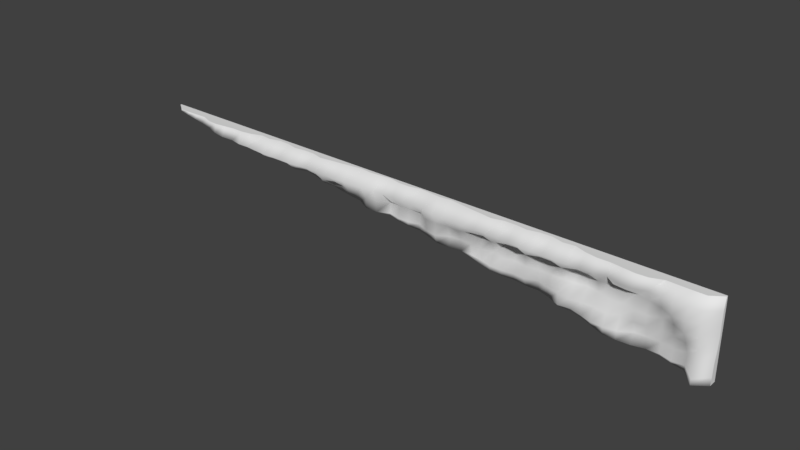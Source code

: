 # Source: bridg1_4_slice32.blend  (saved by Blender 2.78.0; exported with 4.5.12 LTS)
import bpy
from mathutils import Matrix  # noqa: F401  (used for matrix-valued properties, if any)

bpy.ops.wm.read_factory_settings(use_empty=True)
scene = bpy.context.scene
scene.name = 'Scene'

# ---- collections
col_collection_1 = bpy.data.collections.new('Collection 1'); scene.collection.children.link(col_collection_1)

# ---- materials (node trees are filled in below, after node groups)
mat_bridg1_4 = bpy.data.materials.new('bridg1_4')
mat_bridg1_4.alpha_threshold = 0.0
mat_bridg1_4.use_transparent_shadow = False
mat_bridg1_4.roughness = 0.5

# ---- material node trees

# ---- world
world_world = bpy.data.worlds.new('World'); scene.world = world_world
world_world.color = (0.05088, 0.05088, 0.05088)
world_world.use_sun_shadow = False
world_world.sun_shadow_jitter_overblur = 0.0
world_world.cycles.sampling_method = 'MANUAL'

# ---- meshes
me_bridg1_4 = bpy.data.meshes.new('bridg1_4')
me_bridg1_4.from_pydata([(-1.28, 1.28, 1.28), (1.28, 1.28, 1.28), (1.232, 1.28, 1.28), (1.183, 1.28, 1.28), (1.135, 1.28, 1.28), (1.087, 1.28, 1.28), (1.038, 1.28, 1.28), (0.9902, 1.28, 1.28), (0.9419, 1.28, 1.28), (0.8936, 1.28, 1.28), (0.8453, 1.28, 1.28), (0.797, 1.28, 1.28), (0.7487, 1.28, 1.28), (0.7004, 1.28, 1.28), (0.6521, 1.28, 1.28), (0.6038, 1.28, 1.28), (0.5555, 1.28, 1.28), (0.5072, 1.28, 1.28), (0.4589, 1.28, 1.28), (0.4106, 1.28, 1.28), (0.3623, 1.28, 1.28), (0.314, 1.28, 1.28), (0.2657, 1.28, 1.28), (0.2174, 1.28, 1.28), (0.1691, 1.28, 1.28), (0.1208, 1.28, 1.28), (0.07245, 1.28, 1.28), (0.02415, 1.28, 1.28), (-0.02415, 1.28, 1.28), (-0.07245, 1.28, 1.28), (-0.1208, 1.28, 1.28), (-0.1691, 1.28, 1.28), (-0.2174, 1.28, 1.28), (-0.2657, 1.28, 1.28), (-0.314, 1.28, 1.28), (-0.3623, 1.28, 1.28), (-0.4106, 1.28, 1.28), (-0.4589, 1.28, 1.28), (-0.5072, 1.28, 1.28), (-0.5555, 1.28, 1.28), (-0.6038, 1.28, 1.28), (-0.6521, 1.28, 1.28), (-0.7004, 1.28, 1.28), (-0.7487, 1.28, 1.28), (-0.797, 1.28, 1.28), (-0.8453, 1.28, 1.28), (-0.8936, 1.28, 1.28), (-0.9419, 1.28, 1.28), (-0.9902, 1.28, 1.28), (-1.038, 1.28, 1.28), (-1.087, 1.28, 1.28), (-1.135, 1.28, 1.28), (-1.183, 1.28, 1.28), (-1.232, 1.28, 1.28), (1.28, 1.28, 0.9902), (1.28, 1.28, 1.038), (1.28, 1.28, 1.087), (1.28, 1.28, 1.135), (1.28, 1.28, 1.183), (1.28, 1.28, 1.232), (-1.28, 1.274, 1.28), (1.28, 1.274, 1.28), (1.232, 1.241, 1.28), (1.183, 1.241, 1.28), (1.135, 1.242, 1.28), (1.087, 1.244, 1.28), (1.038, 1.225, 1.28), (0.9902, 1.222, 1.28), (0.9419, 1.228, 1.28), (0.8936, 1.234, 1.28), (0.8453, 1.233, 1.28), (0.797, 1.241, 1.28), (0.7487, 1.258, 1.28), (0.7004, 1.252, 1.28), (0.6521, 1.265, 1.28), (0.6038, 1.263, 1.28), (0.5555, 1.252, 1.28), (0.5072, 1.258, 1.28), (0.4589, 1.258, 1.28), (0.4106, 1.245, 1.28), (0.3623, 1.252, 1.28), (0.314, 1.257, 1.28), (0.2657, 1.264, 1.28), (0.2174, 1.271, 1.28), (0.1691, 1.265, 1.28), (0.1208, 1.269, 1.28), (0.07245, 1.274, 1.28), (0.02415, 1.263, 1.28), (-0.02415, 1.263, 1.28), (-0.07245, 1.274, 1.28), (-0.1208, 1.269, 1.28), (-0.1691, 1.265, 1.28), (-0.2174, 1.271, 1.28), (-0.2657, 1.264, 1.28), (-0.314, 1.257, 1.28), (-0.3623, 1.252, 1.28), (-0.4106, 1.245, 1.28), (-0.4589, 1.258, 1.28), (-0.5072, 1.258, 1.28), (-0.5555, 1.252, 1.28), (-0.6038, 1.263, 1.28), (-0.6521, 1.265, 1.28), (-0.7004, 1.252, 1.28), (-0.7487, 1.258, 1.28), (-0.797, 1.241, 1.28), (-0.8453, 1.233, 1.28), (-0.8936, 1.234, 1.28), (-0.9419, 1.228, 1.28), (-0.9902, 1.222, 1.28), (-1.038, 1.225, 1.28), (-1.087, 1.244, 1.28), (-1.135, 1.242, 1.28), (-1.183, 1.241, 1.28), (-1.232, 1.241, 1.28), (1.28, 1.252, 0.9902), (1.28, 1.254, 1.038), (1.28, 1.263, 1.087), (1.28, 1.268, 1.135), (1.28, 1.265, 1.183), (1.28, 1.266, 1.232), (-0.8936, 1.221, 1.232), (-0.8453, 1.211, 1.232), (-0.797, 1.212, 1.232), (-0.7487, 1.206, 1.232), (-0.7004, 1.202, 1.232), (-0.6521, 1.203, 1.232), (-0.6038, 1.203, 1.232), (-0.5555, 1.202, 1.232), (-0.5072, 1.274, 1.183), (-0.5072, 1.207, 1.232), (-0.4589, 1.271, 1.183), (-0.4589, 1.212, 1.232), (-0.4106, 1.252, 1.183), (-0.4106, 1.212, 1.232), (-0.3623, 1.27, 1.183), (-0.3623, 1.21, 1.232), (-0.314, 1.262, 1.183), (-0.314, 1.207, 1.232), (-0.2657, 1.244, 1.183), (-0.2657, 1.212, 1.232), (-0.2174, 1.25, 1.183), (-0.2174, 1.212, 1.232), (-0.1691, 1.24, 1.183), (-0.1691, 1.214, 1.232), (-0.1208, 1.246, 1.135), (-0.1208, 1.242, 1.183), (-0.1208, 1.224, 1.232), (-0.07245, 1.269, 1.135), (-0.07245, 1.274, 1.183), (-0.07245, 1.224, 1.232), (-0.02415, 1.257, 1.135), (-0.02415, 1.27, 1.183), (-0.02415, 1.224, 1.232), (0.02415, 1.257, 1.135), (0.02415, 1.27, 1.183), (0.02415, 1.224, 1.232), (0.07245, 1.269, 1.135), (0.07245, 1.274, 1.183), (0.07245, 1.224, 1.232), (0.1208, 1.246, 1.135), (0.1208, 1.242, 1.183), (0.1208, 1.224, 1.232), (0.1691, 1.237, 1.135), (0.1691, 1.24, 1.183), (0.1691, 1.214, 1.232), (0.2174, 1.264, 1.135), (0.2174, 1.25, 1.183), (0.2174, 1.212, 1.232), (0.2657, 1.274, 1.087), (0.2657, 1.269, 1.135), (0.2657, 1.244, 1.183), (0.2657, 1.212, 1.232), (0.314, 1.273, 1.087), (0.314, 1.264, 1.135), (0.314, 1.262, 1.183), (0.314, 1.207, 1.232), (0.3623, 1.264, 1.087), (0.3623, 1.261, 1.135), (0.3623, 1.27, 1.183), (0.3623, 1.21, 1.232), (0.4106, 1.25, 1.087), (0.4106, 1.275, 1.135), (0.4106, 1.252, 1.183), (0.4106, 1.212, 1.232), (0.4589, 1.249, 1.087), (0.4589, 1.25, 1.135), (0.4589, 1.271, 1.183), (0.4589, 1.212, 1.232), (0.5072, 1.256, 1.087), (0.5072, 1.267, 1.135), (0.5072, 1.274, 1.183), (0.5072, 1.207, 1.232), (0.5555, 1.252, 1.087), (0.5555, 1.255, 1.135), (0.5555, 1.251, 1.183), (0.5555, 1.202, 1.232), (0.6038, 1.271, 1.087), (0.6038, 1.266, 1.135), (0.6038, 1.27, 1.183), (0.6038, 1.203, 1.232), (0.6521, 1.27, 1.038), (0.6521, 1.252, 1.087), (0.6521, 1.263, 1.135), (0.6521, 1.269, 1.183), (0.6521, 1.203, 1.232), (0.7004, 1.247, 1.038), (0.7004, 1.242, 1.087), (0.7004, 1.267, 1.135), (0.7004, 1.253, 1.183), (0.7004, 1.202, 1.232), (0.7487, 1.255, 1.038), (0.7487, 1.231, 1.087), (0.7487, 1.268, 1.135), (0.7487, 1.275, 1.183), (0.7487, 1.206, 1.232), (0.797, 1.24, 1.038), (0.797, 1.238, 1.087), (0.797, 1.275, 1.135), (0.797, 1.272, 1.183), (0.797, 1.212, 1.232), (0.8453, 1.223, 1.038), (0.8453, 1.24, 1.087), (0.8453, 1.265, 1.135), (0.8453, 1.254, 1.183), (0.8453, 1.211, 1.232), (0.8936, 1.222, 1.038), (0.8936, 1.237, 1.087), (0.8936, 1.249, 1.135), (0.8936, 1.268, 1.183), (0.8936, 1.221, 1.232), (0.9419, 1.231, 1.038), (0.9419, 1.25, 1.087), (0.9419, 1.25, 1.135), (0.9419, 1.262, 1.183), (0.9419, 1.206, 1.232), (0.9902, 1.262, 1.038), (0.9902, 1.244, 1.087), (0.9902, 1.241, 1.135), (0.9902, 1.263, 1.183), (0.9902, 1.206, 1.232), (1.038, 1.265, 0.9902), (1.038, 1.264, 1.038), (1.038, 1.248, 1.087), (1.038, 1.237, 1.135), (1.038, 1.254, 1.183), (1.038, 1.22, 1.232), (1.087, 1.267, 0.9902), (1.087, 1.264, 1.038), (1.087, 1.262, 1.087), (1.087, 1.255, 1.135), (1.087, 1.236, 1.183), (1.087, 1.216, 1.232), (1.135, 1.253, 0.9902), (1.135, 1.257, 1.038), (1.135, 1.252, 1.087), (1.135, 1.241, 1.135), (1.135, 1.21, 1.183), (1.135, 1.216, 1.232), (1.183, 1.258, 0.9902), (1.183, 1.264, 1.038), (1.183, 1.238, 1.087), (1.183, 1.214, 1.135), (1.183, 1.212, 1.183), (1.183, 1.219, 1.232), (1.232, 1.201, 0.9902), (1.232, 1.208, 1.038), (1.232, 1.22, 1.087), (1.232, 1.224, 1.135), (1.232, 1.224, 1.183), (1.232, 1.224, 1.232), (0.9902, 1.244, 0.9963), (0.314, 1.268, 1.081), (0.5072, 1.266, 1.057), (-0.314, 1.263, 1.159), (0.02415, 1.261, 1.117), (-0.797, 1.227, 1.22), (-1.135, 1.232, 1.262), (0.2174, 1.259, 1.093), (-0.6038, 1.253, 1.196), (1.232, 1.202, 0.966), (0.7487, 1.26, 1.026), (0.9419, 1.232, 1.002), (1.28, 1.28, 0.96), (0.4589, 1.254, 1.063), (-0.3623, 1.267, 1.165), (-1.038, 1.222, 1.25), (-0.02415, 1.26, 1.123), (-0.8453, 1.216, 1.226), (0.1691, 1.249, 1.099), (-0.6521, 1.244, 1.202), (1.183, 1.257, 0.9721), (0.7004, 1.25, 1.033), (0.8936, 1.225, 1.008), (1.28, 1.248, 0.96), (-1.183, 1.235, 1.268), (0.4106, 1.249, 1.069), (-0.4106, 1.258, 1.171), (0.6038, 1.277, 1.045), (-0.2174, 1.261, 1.147), (-0.9419, 1.209, 1.238), (-0.07245, 1.269, 1.129), (0.1208, 1.259, 1.105), (-0.7004, 1.227, 1.208), (1.135, 1.258, 0.9781), (-0.1691, 1.238, 1.141), (0.8453, 1.238, 1.014), (-1.087, 1.23, 1.256), (0.3623, 1.257, 1.075), (-0.4589, 1.269, 1.178), (0.5555, 1.267, 1.051), (-0.2657, 1.26, 1.153), (0.07245, 1.268, 1.111), (-0.7487, 1.232, 1.214), (-0.5555, 1.245, 1.19), (-1.232, 1.239, 1.274), (1.087, 1.267, 0.9842), (-0.9902, 1.21, 1.244), (0.797, 1.253, 1.02)], [], [(269, 119, 61, 62), (120, 121, 105, 106), (121, 122, 104, 105), (122, 123, 103, 104), (123, 124, 102, 103), (124, 125, 101, 102), (125, 126, 100, 101), (126, 127, 99, 100), (127, 129, 98, 99), (129, 131, 97, 98), (131, 133, 96, 97), (133, 135, 95, 96), (135, 137, 94, 95), (137, 139, 93, 94), (139, 141, 92, 93), (141, 143, 91, 92), (143, 146, 90, 91), (146, 149, 89, 90), (149, 152, 88, 89), (152, 155, 87, 88), (155, 158, 86, 87), (158, 161, 85, 86), (161, 164, 84, 85), (164, 167, 83, 84), (167, 171, 82, 83), (171, 175, 81, 82), (175, 179, 80, 81), (179, 183, 79, 80), (183, 187, 78, 79), (187, 191, 77, 78), (191, 195, 76, 77), (195, 199, 75, 76), (199, 204, 74, 75), (204, 209, 73, 74), (209, 214, 72, 73), (214, 219, 71, 72), (219, 224, 70, 71), (224, 229, 69, 70), (229, 234, 68, 69), (234, 239, 67, 68), (239, 245, 66, 67), (245, 251, 65, 66), (251, 257, 64, 65), (257, 263, 63, 64), (263, 269, 62, 63), (258, 264, 265, 259), (259, 265, 266, 260), (260, 266, 267, 261), (261, 267, 268, 262), (262, 268, 269, 263), (252, 258, 259, 253), (253, 259, 260, 254), (254, 260, 261, 255), (255, 261, 262, 256), (256, 262, 263, 257), (246, 252, 253, 247), (247, 253, 254, 248), (248, 254, 255, 249), (249, 255, 256, 250), (250, 256, 257, 251), (240, 246, 247, 241), (241, 247, 248, 242), (242, 248, 249, 243), (243, 249, 250, 244), (244, 250, 251, 245), (235, 241, 242, 236), (236, 242, 243, 237), (237, 243, 244, 238), (238, 244, 245, 239), (230, 235, 236, 231), (231, 236, 237, 232), (232, 237, 238, 233), (233, 238, 239, 234), (225, 230, 231, 226), (226, 231, 232, 227), (227, 232, 233, 228), (228, 233, 234, 229), (220, 225, 226, 221), (221, 226, 227, 222), (222, 227, 228, 223), (223, 228, 229, 224), (215, 220, 221, 216), (216, 221, 222, 217), (217, 222, 223, 218), (218, 223, 224, 219), (210, 215, 216, 211), (211, 216, 217, 212), (212, 217, 218, 213), (213, 218, 219, 214), (205, 210, 211, 206), (206, 211, 212, 207), (207, 212, 213, 208), (208, 213, 214, 209), (200, 205, 206, 201), (201, 206, 207, 202), (202, 207, 208, 203), (203, 208, 209, 204), (196, 201, 202, 197), (197, 202, 203, 198), (198, 203, 204, 199), (192, 196, 197, 193), (193, 197, 198, 194), (194, 198, 199, 195), (188, 192, 193, 189), (189, 193, 194, 190), (190, 194, 195, 191), (184, 188, 189, 185), (185, 189, 190, 186), (186, 190, 191, 187), (180, 184, 185, 181), (181, 185, 186, 182), (182, 186, 187, 183), (176, 180, 181, 177), (177, 181, 182, 178), (178, 182, 183, 179), (172, 176, 177, 173), (173, 177, 178, 174), (174, 178, 179, 175), (168, 172, 173, 169), (169, 173, 174, 170), (170, 174, 175, 171), (165, 169, 170, 166), (166, 170, 171, 167), (162, 165, 166, 163), (163, 166, 167, 164), (159, 162, 163, 160), (160, 163, 164, 161), (156, 159, 160, 157), (157, 160, 161, 158), (153, 156, 157, 154), (154, 157, 158, 155), (150, 153, 154, 151), (151, 154, 155, 152), (147, 150, 151, 148), (148, 151, 152, 149), (144, 147, 148, 145), (145, 148, 149, 146), (142, 145, 146, 143), (140, 142, 143, 141), (138, 140, 141, 139), (136, 138, 139, 137), (134, 136, 137, 135), (132, 134, 135, 133), (130, 132, 133, 131), (128, 130, 131, 129), (264, 114, 115, 265), (265, 115, 116, 266), (266, 116, 117, 267), (267, 117, 118, 268), (268, 118, 119, 269), (36, 37, 97, 96), (37, 38, 98, 97), (38, 39, 99, 98), (39, 40, 100, 99), (40, 41, 101, 100), (41, 42, 102, 101), (42, 43, 103, 102), (43, 44, 104, 103), (44, 45, 105, 104), (45, 46, 106, 105), (46, 47, 107, 106), (47, 48, 108, 107), (48, 49, 109, 108), (49, 50, 110, 109), (50, 51, 111, 110), (51, 52, 112, 111), (59, 1, 61, 119), (52, 53, 113, 112), (53, 0, 60, 113), (54, 55, 115, 114), (55, 56, 116, 115), (56, 57, 117, 116), (57, 58, 118, 117), (58, 59, 119, 118), (1, 2, 62, 61), (2, 3, 63, 62), (3, 4, 64, 63), (4, 5, 65, 64), (5, 6, 66, 65), (6, 7, 67, 66), (7, 8, 68, 67), (8, 9, 69, 68), (9, 10, 70, 69), (10, 11, 71, 70), (11, 12, 72, 71), (12, 13, 73, 72), (13, 14, 74, 73), (14, 15, 75, 74), (15, 16, 76, 75), (16, 17, 77, 76), (17, 18, 78, 77), (18, 19, 79, 78), (19, 20, 80, 79), (20, 21, 81, 80), (21, 22, 82, 81), (22, 23, 83, 82), (23, 24, 84, 83), (24, 25, 85, 84), (25, 26, 86, 85), (26, 27, 87, 86), (27, 28, 88, 87), (28, 29, 89, 88), (29, 30, 90, 89), (30, 31, 91, 90), (31, 32, 92, 91), (32, 33, 93, 92), (33, 34, 94, 93), (34, 35, 95, 94), (35, 36, 96, 95), (286, 274, 153, 150), (290, 279, 264, 258), (309, 297, 196, 192), (289, 278, 126, 125), (305, 292, 225, 220), (277, 168, 169, 165), (288, 277, 165, 162), (299, 120, 106, 107), (60, 314, 113), (304, 144, 145, 142), (200, 291, 205), (271, 307, 176, 172), (284, 273, 136, 134), (300, 286, 150, 147), (303, 290, 258, 252), (285, 316, 108, 109), (302, 289, 125, 124), (317, 305, 220, 215), (272, 309, 192, 188), (301, 288, 162, 159), (298, 304, 142, 140), (270, 240, 241, 235), (276, 306, 110, 111), (168, 271, 172), (296, 284, 134, 132), (144, 300, 147), (315, 303, 252, 246), (283, 272, 188, 184), (312, 302, 124, 123), (280, 317, 215, 210), (279, 293, 114, 264), (311, 301, 159, 156), (314, 294, 112, 113), (313, 128, 129, 127), (310, 298, 140, 138), (281, 270, 235, 230), (120, 287, 121), (308, 296, 132, 130), (316, 299, 107, 108), (275, 312, 123, 122), (295, 283, 184, 180), (240, 315, 246), (274, 311, 156, 153), (278, 313, 127, 126), (273, 310, 138, 136), (292, 281, 230, 225), (297, 200, 201, 196), (306, 285, 109, 110), (293, 282, 54, 114), (128, 308, 130), (291, 280, 210, 205), (287, 275, 122, 121), (307, 295, 180, 176), (294, 276, 111, 112), (60, 0, 282, 293, 279, 290, 303, 315, 240, 270, 281, 292, 305, 317, 280, 291, 200, 297, 309, 272, 283, 295, 307, 271, 168, 277, 288, 301, 311, 274, 286, 300, 144, 304, 298, 310, 273, 284, 296, 308, 128, 313, 278, 289, 302, 312, 275, 287, 120, 299, 316, 285, 306, 276, 294, 314)])
me_bridg1_4.polygons.foreach_set('use_smooth', [1, 1, 1, 1, 1, 1, 1, 1, 1, 1, 1, 1, 1, 1, 1, 1, 1, 1, 1, 1, 1, 1, 1, 1, 1, 1, 1, 1, 1, 1, 1, 1, 1, 1, 1, 1, 1, 1, 1, 1, 1, 1, 1, 1, 1, 1, 1, 1, 1, 1, 1, 1, 1, 1, 1, 1, 1, 1, 1, 1, 1, 1, 1, 1, 1, 1, 1, 1, 1, 1, 1, 1, 1, 1, 1, 1, 1, 1, 1, 1, 1, 1, 1, 1, 1, 1, 1, 1, 1, 1, 1, 1, 1, 1, 1, 1, 1, 1, 1, 1, 1, 1, 1, 1, 1, 1, 1, 1, 1, 1, 1, 1, 1, 1, 1, 1, 1, 1, 1, 1, 1, 1, 1, 1, 1, 1, 1, 1, 1, 1, 1, 1, 1, 1, 1, 1, 1, 1, 1, 1, 1, 1, 1, 1, 1, 1, 1, 1, 1, 1, 0, 0, 0, 0, 0, 0, 0, 0, 0, 0, 0, 0, 0, 0, 0, 0, 0, 0, 0, 0, 0, 0, 0, 0, 0, 0, 0, 0, 0, 0, 0, 0, 0, 0, 0, 0, 0, 0, 0, 0, 0, 0, 0, 0, 0, 0, 0, 0, 0, 0, 0, 0, 0, 0, 0, 0, 0, 0, 0, 1, 1, 1, 1, 1, 1, 1, 1, 1, 1, 1, 1, 1, 1, 1, 1, 1, 1, 1, 1, 1, 1, 1, 1, 1, 1, 1, 1, 1, 1, 1, 1, 1, 1, 1, 1, 1, 1, 1, 1, 1, 1, 1, 1, 1, 1, 1, 1, 0, 1, 1, 1, 1, 1, 0])
_uv = me_bridg1_4.uv_layers.new(name='UVMap')
_uv.uv.foreach_set('vector', [0.9811, 0.9811, 1.0, 0.9811, 1.0, 1.0, 0.9811, 1.0, 0.1509, 0.9811, 0.1698, 0.9811, 0.1698, 1.0, 0.1509, 1.0, 0.1698, 0.9811, 0.1887, 0.9811, 0.1887, 1.0, 0.1698, 1.0, 0.1887, 0.9811, 0.2075, 0.9811, 0.2075, 1.0, 0.1887, 1.0, 0.2075, 0.9811, 0.2264, 0.9811, 0.2264, 1.0, 0.2075, 1.0, 0.2264, 0.9811, 0.2453, 0.9811, 0.2453, 1.0, 0.2264, 1.0, 0.2453, 0.9811, 0.2642, 0.9811, 0.2642, 1.0, 0.2453, 1.0, 0.2642, 0.9811, 0.283, 0.9811, 0.283, 1.0, 0.2642, 1.0, 0.283, 0.9811, 0.3019, 0.9811, 0.3019, 1.0, 0.283, 1.0, 0.3019, 0.9811, 0.3208, 0.9811, 0.3208, 1.0, 0.3019, 1.0, 0.3208, 0.9811, 0.3396, 0.9811, 0.3396, 1.0, 0.3208, 1.0, 0.3396, 0.9811, 0.3585, 0.9811, 0.3585, 1.0, 0.3396, 1.0, 0.3585, 0.9811, 0.3774, 0.9811, 0.3774, 1.0, 0.3585, 1.0, 0.3774, 0.9811, 0.3962, 0.9811, 0.3962, 1.0, 0.3774, 1.0, 0.3962, 0.9811, 0.4151, 0.9811, 0.4151, 1.0, 0.3962, 1.0, 0.4151, 0.9811, 0.434, 0.9811, 0.434, 1.0, 0.4151, 1.0, 0.434, 0.9811, 0.4528, 0.9811, 0.4528, 1.0, 0.434, 1.0, 0.4528, 0.9811, 0.4717, 0.9811, 0.4717, 1.0, 0.4528, 1.0, 0.4717, 0.9811, 0.4906, 0.9811, 0.4906, 1.0, 0.4717, 1.0, 0.4906, 0.9811, 0.5094, 0.9811, 0.5094, 1.0, 0.4906, 1.0, 0.5094, 0.9811, 0.5283, 0.9811, 0.5283, 1.0, 0.5094, 1.0, 0.5283, 0.9811, 0.5472, 0.9811, 0.5472, 1.0, 0.5283, 1.0, 0.5472, 0.9811, 0.566, 0.9811, 0.566, 1.0, 0.5472, 1.0, 0.566, 0.9811, 0.5849, 0.9811, 0.5849, 1.0, 0.566, 1.0, 0.5849, 0.9811, 0.6038, 0.9811, 0.6038, 1.0, 0.5849, 1.0, 0.6038, 0.9811, 0.6226, 0.9811, 0.6226, 1.0, 0.6038, 1.0, 0.6226, 0.9811, 0.6415, 0.9811, 0.6415, 1.0, 0.6226, 1.0, 0.6415, 0.9811, 0.6604, 0.9811, 0.6604, 1.0, 0.6415, 1.0, 0.6604, 0.9811, 0.6792, 0.9811, 0.6792, 1.0, 0.6604, 1.0, 0.6792, 0.9811, 0.6981, 0.9811, 0.6981, 1.0, 0.6792, 1.0, 0.6981, 0.9811, 0.717, 0.9811, 0.717, 1.0, 0.6981, 1.0, 0.717, 0.9811, 0.7358, 0.9811, 0.7358, 1.0, 0.717, 1.0, 0.7358, 0.9811, 0.7547, 0.9811, 0.7547, 1.0, 0.7358, 1.0, 0.7547, 0.9811, 0.7736, 0.9811, 0.7736, 1.0, 0.7547, 1.0, 0.7736, 0.9811, 0.7925, 0.9811, 0.7925, 1.0, 0.7736, 1.0, 0.7925, 0.9811, 0.8113, 0.9811, 0.8113, 1.0, 0.7925, 1.0, 0.8113, 0.9811, 0.8302, 0.9811, 0.8302, 1.0, 0.8113, 1.0, 0.8302, 0.9811, 0.8491, 0.9811, 0.8491, 1.0, 0.8302, 1.0, 0.8491, 0.9811, 0.8679, 0.9811, 0.8679, 1.0, 0.8491, 1.0, 0.8679, 0.9811, 0.8868, 0.9811, 0.8868, 1.0, 0.8679, 1.0, 0.8868, 0.9811, 0.9057, 0.9811, 0.9057, 1.0, 0.8868, 1.0, 0.9057, 0.9811, 0.9245, 0.9811, 0.9245, 1.0, 0.9057, 1.0, 0.9245, 0.9811, 0.9434, 0.9811, 0.9434, 1.0, 0.9245, 1.0, 0.9434, 0.9811, 0.9623, 0.9811, 0.9623, 1.0, 0.9434, 1.0, 0.9623, 0.9811, 0.9811, 0.9811, 0.9811, 1.0, 0.9623, 1.0, 0.9623, 0.8868, 0.9811, 0.8868, 0.9811, 0.9057, 0.9623, 0.9057, 0.9623, 0.9057, 0.9811, 0.9057, 0.9811, 0.9245, 0.9623, 0.9245, 0.9623, 0.9245, 0.9811, 0.9245, 0.9811, 0.9434, 0.9623, 0.9434, 0.9623, 0.9434, 0.9811, 0.9434, 0.9811, 0.9623, 0.9623, 0.9623, 0.9623, 0.9623, 0.9811, 0.9623, 0.9811, 0.9811, 0.9623, 0.9811, 0.9434, 0.8868, 0.9623, 0.8868, 0.9623, 0.9057, 0.9434, 0.9057, 0.9434, 0.9057, 0.9623, 0.9057, 0.9623, 0.9245, 0.9434, 0.9245, 0.9434, 0.9245, 0.9623, 0.9245, 0.9623, 0.9434, 0.9434, 0.9434, 0.9434, 0.9434, 0.9623, 0.9434, 0.9623, 0.9623, 0.9434, 0.9623, 0.9434, 0.9623, 0.9623, 0.9623, 0.9623, 0.9811, 0.9434, 0.9811, 0.9245, 0.8868, 0.9434, 0.8868, 0.9434, 0.9057, 0.9245, 0.9057, 0.9245, 0.9057, 0.9434, 0.9057, 0.9434, 0.9245, 0.9245, 0.9245, 0.9245, 0.9245, 0.9434, 0.9245, 0.9434, 0.9434, 0.9245, 0.9434, 0.9245, 0.9434, 0.9434, 0.9434, 0.9434, 0.9623, 0.9245, 0.9623, 0.9245, 0.9623, 0.9434, 0.9623, 0.9434, 0.9811, 0.9245, 0.9811, 0.9057, 0.8868, 0.9245, 0.8868, 0.9245, 0.9057, 0.9057, 0.9057, 0.9057, 0.9057, 0.9245, 0.9057, 0.9245, 0.9245, 0.9057, 0.9245, 0.9057, 0.9245, 0.9245, 0.9245, 0.9245, 0.9434, 0.9057, 0.9434, 0.9057, 0.9434, 0.9245, 0.9434, 0.9245, 0.9623, 0.9057, 0.9623, 0.9057, 0.9623, 0.9245, 0.9623, 0.9245, 0.9811, 0.9057, 0.9811, 0.8868, 0.9057, 0.9057, 0.9057, 0.9057, 0.9245, 0.8868, 0.9245, 0.8868, 0.9245, 0.9057, 0.9245, 0.9057, 0.9434, 0.8868, 0.9434, 0.8868, 0.9434, 0.9057, 0.9434, 0.9057, 0.9623, 0.8868, 0.9623, 0.8868, 0.9623, 0.9057, 0.9623, 0.9057, 0.9811, 0.8868, 0.9811, 0.8679, 0.9057, 0.8868, 0.9057, 0.8868, 0.9245, 0.8679, 0.9245, 0.8679, 0.9245, 0.8868, 0.9245, 0.8868, 0.9434, 0.8679, 0.9434, 0.8679, 0.9434, 0.8868, 0.9434, 0.8868, 0.9623, 0.8679, 0.9623, 0.8679, 0.9623, 0.8868, 0.9623, 0.8868, 0.9811, 0.8679, 0.9811, 0.8491, 0.9057, 0.8679, 0.9057, 0.8679, 0.9245, 0.8491, 0.9245, 0.8491, 0.9245, 0.8679, 0.9245, 0.8679, 0.9434, 0.8491, 0.9434, 0.8491, 0.9434, 0.8679, 0.9434, 0.8679, 0.9623, 0.8491, 0.9623, 0.8491, 0.9623, 0.8679, 0.9623, 0.8679, 0.9811, 0.8491, 0.9811, 0.8302, 0.9057, 0.8491, 0.9057, 0.8491, 0.9245, 0.8302, 0.9245, 0.8302, 0.9245, 0.8491, 0.9245, 0.8491, 0.9434, 0.8302, 0.9434, 0.8302, 0.9434, 0.8491, 0.9434, 0.8491, 0.9623, 0.8302, 0.9623, 0.8302, 0.9623, 0.8491, 0.9623, 0.8491, 0.9811, 0.8302, 0.9811, 0.8113, 0.9057, 0.8302, 0.9057, 0.8302, 0.9245, 0.8113, 0.9245, 0.8113, 0.9245, 0.8302, 0.9245, 0.8302, 0.9434, 0.8113, 0.9434, 0.8113, 0.9434, 0.8302, 0.9434, 0.8302, 0.9623, 0.8113, 0.9623, 0.8113, 0.9623, 0.8302, 0.9623, 0.8302, 0.9811, 0.8113, 0.9811, 0.7925, 0.9057, 0.8113, 0.9057, 0.8113, 0.9245, 0.7925, 0.9245, 0.7925, 0.9245, 0.8113, 0.9245, 0.8113, 0.9434, 0.7925, 0.9434, 0.7925, 0.9434, 0.8113, 0.9434, 0.8113, 0.9623, 0.7925, 0.9623, 0.7925, 0.9623, 0.8113, 0.9623, 0.8113, 0.9811, 0.7925, 0.9811, 0.7736, 0.9057, 0.7925, 0.9057, 0.7925, 0.9245, 0.7736, 0.9245, 0.7736, 0.9245, 0.7925, 0.9245, 0.7925, 0.9434, 0.7736, 0.9434, 0.7736, 0.9434, 0.7925, 0.9434, 0.7925, 0.9623, 0.7736, 0.9623, 0.7736, 0.9623, 0.7925, 0.9623, 0.7925, 0.9811, 0.7736, 0.9811, 0.7547, 0.9057, 0.7736, 0.9057, 0.7736, 0.9245, 0.7547, 0.9245, 0.7547, 0.9245, 0.7736, 0.9245, 0.7736, 0.9434, 0.7547, 0.9434, 0.7547, 0.9434, 0.7736, 0.9434, 0.7736, 0.9623, 0.7547, 0.9623, 0.7547, 0.9623, 0.7736, 0.9623, 0.7736, 0.9811, 0.7547, 0.9811, 0.7358, 0.9245, 0.7547, 0.9245, 0.7547, 0.9434, 0.7358, 0.9434, 0.7358, 0.9434, 0.7547, 0.9434, 0.7547, 0.9623, 0.7358, 0.9623, 0.7358, 0.9623, 0.7547, 0.9623, 0.7547, 0.9811, 0.7358, 0.9811, 0.717, 0.9245, 0.7358, 0.9245, 0.7358, 0.9434, 0.717, 0.9434, 0.717, 0.9434, 0.7358, 0.9434, 0.7358, 0.9623, 0.717, 0.9623, 0.717, 0.9623, 0.7358, 0.9623, 0.7358, 0.9811, 0.717, 0.9811, 0.6981, 0.9245, 0.717, 0.9245, 0.717, 0.9434, 0.6981, 0.9434, 0.6981, 0.9434, 0.717, 0.9434, 0.717, 0.9623, 0.6981, 0.9623, 0.6981, 0.9623, 0.717, 0.9623, 0.717, 0.9811, 0.6981, 0.9811, 0.6792, 0.9245, 0.6981, 0.9245, 0.6981, 0.9434, 0.6792, 0.9434, 0.6792, 0.9434, 0.6981, 0.9434, 0.6981, 0.9623, 0.6792, 0.9623, 0.6792, 0.9623, 0.6981, 0.9623, 0.6981, 0.9811, 0.6792, 0.9811, 0.6604, 0.9245, 0.6792, 0.9245, 0.6792, 0.9434, 0.6604, 0.9434, 0.6604, 0.9434, 0.6792, 0.9434, 0.6792, 0.9623, 0.6604, 0.9623, 0.6604, 0.9623, 0.6792, 0.9623, 0.6792, 0.9811, 0.6604, 0.9811, 0.6415, 0.9245, 0.6604, 0.9245, 0.6604, 0.9434, 0.6415, 0.9434, 0.6415, 0.9434, 0.6604, 0.9434, 0.6604, 0.9623, 0.6415, 0.9623, 0.6415, 0.9623, 0.6604, 0.9623, 0.6604, 0.9811, 0.6415, 0.9811, 0.6226, 0.9245, 0.6415, 0.9245, 0.6415, 0.9434, 0.6226, 0.9434, 0.6226, 0.9434, 0.6415, 0.9434, 0.6415, 0.9623, 0.6226, 0.9623, 0.6226, 0.9623, 0.6415, 0.9623, 0.6415, 0.9811, 0.6226, 0.9811, 0.6038, 0.9245, 0.6226, 0.9245, 0.6226, 0.9434, 0.6038, 0.9434, 0.6038, 0.9434, 0.6226, 0.9434, 0.6226, 0.9623, 0.6038, 0.9623, 0.6038, 0.9623, 0.6226, 0.9623, 0.6226, 0.9811, 0.6038, 0.9811, 0.5849, 0.9434, 0.6038, 0.9434, 0.6038, 0.9623, 0.5849, 0.9623, 0.5849, 0.9623, 0.6038, 0.9623, 0.6038, 0.9811, 0.5849, 0.9811, 0.566, 0.9434, 0.5849, 0.9434, 0.5849, 0.9623, 0.566, 0.9623, 0.566, 0.9623, 0.5849, 0.9623, 0.5849, 0.9811, 0.566, 0.9811, 0.5472, 0.9434, 0.566, 0.9434, 0.566, 0.9623, 0.5472, 0.9623, 0.5472, 0.9623, 0.566, 0.9623, 0.566, 0.9811, 0.5472, 0.9811, 0.5283, 0.9434, 0.5472, 0.9434, 0.5472, 0.9623, 0.5283, 0.9623, 0.5283, 0.9623, 0.5472, 0.9623, 0.5472, 0.9811, 0.5283, 0.9811, 0.5094, 0.9434, 0.5283, 0.9434, 0.5283, 0.9623, 0.5094, 0.9623, 0.5094, 0.9623, 0.5283, 0.9623, 0.5283, 0.9811, 0.5094, 0.9811, 0.4906, 0.9434, 0.5094, 0.9434, 0.5094, 0.9623, 0.4906, 0.9623, 0.4906, 0.9623, 0.5094, 0.9623, 0.5094, 0.9811, 0.4906, 0.9811, 0.4717, 0.9434, 0.4906, 0.9434, 0.4906, 0.9623, 0.4717, 0.9623, 0.4717, 0.9623, 0.4906, 0.9623, 0.4906, 0.9811, 0.4717, 0.9811, 0.4528, 0.9434, 0.4717, 0.9434, 0.4717, 0.9623, 0.4528, 0.9623, 0.4528, 0.9623, 0.4717, 0.9623, 0.4717, 0.9811, 0.4528, 0.9811, 0.434, 0.9623, 0.4528, 0.9623, 0.4528, 0.9811, 0.434, 0.9811, 0.4151, 0.9623, 0.434, 0.9623, 0.434, 0.9811, 0.4151, 0.9811, 0.3962, 0.9623, 0.4151, 0.9623, 0.4151, 0.9811, 0.3962, 0.9811, 0.3774, 0.9623, 0.3962, 0.9623, 0.3962, 0.9811, 0.3774, 0.9811, 0.3585, 0.9623, 0.3774, 0.9623, 0.3774, 0.9811, 0.3585, 0.9811, 0.3396, 0.9623, 0.3585, 0.9623, 0.3585, 0.9811, 0.3396, 0.9811, 0.3208, 0.9623, 0.3396, 0.9623, 0.3396, 0.9811, 0.3208, 0.9811, 0.3019, 0.9623, 0.3208, 0.9623, 0.3208, 0.9811, 0.3019, 0.9811, 0.9811, 0.8868, 1.0, 0.8868, 1.0, 0.9057, 0.9811, 0.9057, 0.9811, 0.9057, 1.0, 0.9057, 1.0, 0.9245, 0.9811, 0.9245, 0.9811, 0.9245, 1.0, 0.9245, 1.0, 0.9434, 0.9811, 0.9434, 0.9811, 0.9434, 1.0, 0.9434, 1.0, 0.9623, 0.9811, 0.9623, 0.9811, 0.9623, 1.0, 0.9623, 1.0, 0.9811, 0.9811, 0.9811, 0.3396, 1.0, 0.3208, 1.0, 0.3208, 1.0, 0.3396, 1.0, 0.3208, 1.0, 0.3019, 1.0, 0.3019, 1.0, 0.3208, 1.0, 0.3019, 1.0, 0.283, 1.0, 0.283, 1.0, 0.3019, 1.0, 0.283, 1.0, 0.2642, 1.0, 0.2642, 1.0, 0.283, 1.0, 0.2642, 1.0, 0.2453, 1.0, 0.2453, 1.0, 0.2642, 1.0, 0.2453, 1.0, 0.2264, 1.0, 0.2264, 1.0, 0.2453, 1.0, 0.2264, 1.0, 0.2075, 1.0, 0.2075, 1.0, 0.2264, 1.0, 0.2075, 1.0, 0.1887, 1.0, 0.1887, 1.0, 0.2075, 1.0, 0.1887, 1.0, 0.1698, 1.0, 0.1698, 1.0, 0.1887, 1.0, 0.1698, 1.0, 0.1509, 1.0, 0.1509, 1.0, 0.1698, 1.0, 0.1509, 1.0, 0.1321, 1.0, 0.1321, 1.0, 0.1509, 1.0, 0.1321, 1.0, 0.1132, 1.0, 0.1132, 1.0, 0.1321, 1.0, 0.1132, 1.0, 0.09434, 1.0, 0.09434, 1.0, 0.1132, 1.0, 0.09434, 1.0, 0.07547, 1.0, 0.07547, 1.0, 0.09434, 1.0, 0.07547, 1.0, 0.0566, 1.0, 0.0566, 1.0, 0.07547, 1.0, 0.0566, 1.0, 0.03774, 1.0, 0.03774, 1.0, 0.0566, 1.0, 1.0, 0.9811, 1.0, 1.0, 1.0, 1.0, 1.0, 0.9811, 0.03774, 1.0, 0.01887, 1.0, 0.01887, 1.0, 0.03774, 1.0, 0.01887, 1.0, 0.0, 1.0, 0.0, 1.0, 0.01887, 1.0, 1.0, 0.8868, 1.0, 0.9057, 1.0, 0.9057, 1.0, 0.8868, 1.0, 0.9057, 1.0, 0.9245, 1.0, 0.9245, 1.0, 0.9057, 1.0, 0.9245, 1.0, 0.9434, 1.0, 0.9434, 1.0, 0.9245, 1.0, 0.9434, 1.0, 0.9623, 1.0, 0.9623, 1.0, 0.9434, 1.0, 0.9623, 1.0, 0.9811, 1.0, 0.9811, 1.0, 0.9623, 1.0, 1.0, 0.9811, 1.0, 0.9811, 1.0, 1.0, 1.0, 0.9811, 1.0, 0.9623, 1.0, 0.9623, 1.0, 0.9811, 1.0, 0.9623, 1.0, 0.9434, 1.0, 0.9434, 1.0, 0.9623, 1.0, 0.9434, 1.0, 0.9245, 1.0, 0.9245, 1.0, 0.9434, 1.0, 0.9245, 1.0, 0.9057, 1.0, 0.9057, 1.0, 0.9245, 1.0, 0.9057, 1.0, 0.8868, 1.0, 0.8868, 1.0, 0.9057, 1.0, 0.8868, 1.0, 0.8679, 1.0, 0.8679, 1.0, 0.8868, 1.0, 0.8679, 1.0, 0.8491, 1.0, 0.8491, 1.0, 0.8679, 1.0, 0.8491, 1.0, 0.8302, 1.0, 0.8302, 1.0, 0.8491, 1.0, 0.8302, 1.0, 0.8113, 1.0, 0.8113, 1.0, 0.8302, 1.0, 0.8113, 1.0, 0.7925, 1.0, 0.7925, 1.0, 0.8113, 1.0, 0.7925, 1.0, 0.7736, 1.0, 0.7736, 1.0, 0.7925, 1.0, 0.7736, 1.0, 0.7547, 1.0, 0.7547, 1.0, 0.7736, 1.0, 0.7547, 1.0, 0.7358, 1.0, 0.7358, 1.0, 0.7547, 1.0, 0.7358, 1.0, 0.717, 1.0, 0.717, 1.0, 0.7358, 1.0, 0.717, 1.0, 0.6981, 1.0, 0.6981, 1.0, 0.717, 1.0, 0.6981, 1.0, 0.6792, 1.0, 0.6792, 1.0, 0.6981, 1.0, 0.6792, 1.0, 0.6604, 1.0, 0.6604, 1.0, 0.6792, 1.0, 0.6604, 1.0, 0.6415, 1.0, 0.6415, 1.0, 0.6604, 1.0, 0.6415, 1.0, 0.6226, 1.0, 0.6226, 1.0, 0.6415, 1.0, 0.6226, 1.0, 0.6038, 1.0, 0.6038, 1.0, 0.6226, 1.0, 0.6038, 1.0, 0.5849, 1.0, 0.5849, 1.0, 0.6038, 1.0, 0.5849, 1.0, 0.566, 1.0, 0.566, 1.0, 0.5849, 1.0, 0.566, 1.0, 0.5472, 1.0, 0.5472, 1.0, 0.566, 1.0, 0.5472, 1.0, 0.5283, 1.0, 0.5283, 1.0, 0.5472, 1.0, 0.5283, 1.0, 0.5094, 1.0, 0.5094, 1.0, 0.5283, 1.0, 0.5094, 1.0, 0.4906, 1.0, 0.4906, 1.0, 0.5094, 1.0, 0.4906, 1.0, 0.4717, 1.0, 0.4717, 1.0, 0.4906, 1.0, 0.4717, 1.0, 0.4528, 1.0, 0.4528, 1.0, 0.4717, 1.0, 0.4528, 1.0, 0.434, 1.0, 0.434, 1.0, 0.4528, 1.0, 0.434, 1.0, 0.4151, 1.0, 0.4151, 1.0, 0.434, 1.0, 0.4151, 1.0, 0.3962, 1.0, 0.3962, 1.0, 0.4151, 1.0, 0.3962, 1.0, 0.3774, 1.0, 0.3774, 1.0, 0.3962, 1.0, 0.3774, 1.0, 0.3585, 1.0, 0.3585, 1.0, 0.3774, 1.0, 0.3585, 1.0, 0.3396, 1.0, 0.3396, 1.0, 0.3585, 1.0, 0.4906, 0.9387, 0.5094, 0.9364, 0.5094, 0.9434, 0.4906, 0.9434, 0.9623, 0.8797, 0.9811, 0.8774, 0.9811, 0.8868, 0.9623, 0.8868, 0.717, 0.9104, 0.7358, 0.908, 0.7358, 0.9245, 0.717, 0.9245, 0.2453, 0.9694, 0.2642, 0.9671, 0.2642, 0.9811, 0.2453, 0.9811, 0.8302, 0.8962, 0.8491, 0.8939, 0.8491, 0.9057, 0.8302, 0.9057, 0.5849, 0.9269, 0.6038, 0.9245, 0.6038, 0.9434, 0.5849, 0.9434, 0.566, 0.9293, 0.5849, 0.9269, 0.5849, 0.9434, 0.566, 0.9434, 0.1321, 0.9836, 0.1509, 0.9811, 0.1509, 1.0, 0.1321, 1.0, 0.0, 1.0, 0.01887, 0.9977, 0.01887, 1.0, 0.434, 0.9458, 0.4528, 0.9434, 0.4528, 0.9623, 0.434, 0.9623, 0.7547, 0.9057, 0.7736, 0.9033, 0.7736, 0.9057, 0.6226, 0.9222, 0.6415, 0.9198, 0.6415, 0.9245, 0.6226, 0.9245, 0.3585, 0.9553, 0.3774, 0.9529, 0.3774, 0.9623, 0.3585, 0.9623, 0.4717, 0.9411, 0.4906, 0.9387, 0.4906, 0.9434, 0.4717, 0.9434, 0.9434, 0.8821, 0.9623, 0.8797, 0.9623, 0.8868, 0.9434, 0.8868, 0.09434, 0.9883, 0.1132, 0.9859, 0.1132, 1.0, 0.09434, 1.0, 0.2264, 0.9718, 0.2453, 0.9694, 0.2453, 0.9811, 0.2264, 0.9811, 0.8113, 0.8986, 0.8302, 0.8962, 0.8302, 0.9057, 0.8113, 0.9057, 0.6981, 0.9128, 0.717, 0.9104, 0.717, 0.9245, 0.6981, 0.9245, 0.5472, 0.9316, 0.566, 0.9293, 0.566, 0.9434, 0.5472, 0.9434, 0.4151, 0.9482, 0.434, 0.9458, 0.434, 0.9623, 0.4151, 0.9623, 0.8868, 0.8892, 0.9057, 0.8868, 0.9057, 0.9057, 0.8868, 0.9057, 0.0566, 0.993, 0.07547, 0.9907, 0.07547, 1.0, 0.0566, 1.0, 0.6038, 0.9245, 0.6226, 0.9222, 0.6226, 0.9245, 0.3396, 0.9576, 0.3585, 0.9553, 0.3585, 0.9623, 0.3396, 0.9623, 0.4528, 0.9434, 0.4717, 0.9411, 0.4717, 0.9434, 0.9245, 0.8844, 0.9434, 0.8821, 0.9434, 0.8868, 0.9245, 0.8868, 0.6792, 0.9151, 0.6981, 0.9128, 0.6981, 0.9245, 0.6792, 0.9245, 0.2075, 0.9741, 0.2264, 0.9718, 0.2264, 0.9811, 0.2075, 0.9811, 0.7925, 0.901, 0.8113, 0.8986, 0.8113, 0.9057, 0.7925, 0.9057, 0.9811, 0.8774, 1.0, 0.875, 1.0, 0.8868, 0.9811, 0.8868, 0.5283, 0.934, 0.5472, 0.9316, 0.5472, 0.9434, 0.5283, 0.9434, 0.01887, 0.9977, 0.03774, 0.9954, 0.03774, 1.0, 0.01887, 1.0, 0.283, 0.9647, 0.3019, 0.9623, 0.3019, 0.9811, 0.283, 0.9811, 0.3962, 0.9505, 0.4151, 0.9482, 0.4151, 0.9623, 0.3962, 0.9623, 0.8679, 0.8915, 0.8868, 0.8892, 0.8868, 0.9057, 0.8679, 0.9057, 0.1509, 0.9811, 0.1698, 0.9789, 0.1698, 0.9811, 0.3208, 0.96, 0.3396, 0.9576, 0.3396, 0.9623, 0.3208, 0.9623, 0.1132, 0.9859, 0.1321, 0.9836, 0.1321, 1.0, 0.1132, 1.0, 0.1887, 0.9765, 0.2075, 0.9741, 0.2075, 0.9811, 0.1887, 0.9811, 0.6604, 0.9175, 0.6792, 0.9151, 0.6792, 0.9245, 0.6604, 0.9245, 0.9057, 0.8868, 0.9245, 0.8844, 0.9245, 0.8868, 0.5094, 0.9364, 0.5283, 0.934, 0.5283, 0.9434, 0.5094, 0.9434, 0.2642, 0.9671, 0.283, 0.9647, 0.283, 0.9811, 0.2642, 0.9811, 0.3774, 0.9529, 0.3962, 0.9505, 0.3962, 0.9623, 0.3774, 0.9623, 0.8491, 0.8939, 0.8679, 0.8915, 0.8679, 0.9057, 0.8491, 0.9057, 0.7358, 0.908, 0.7547, 0.9057, 0.7547, 0.9245, 0.7358, 0.9245, 0.07547, 0.9907, 0.09434, 0.9883, 0.09434, 1.0, 0.07547, 1.0, 1.0, 0.875, 1.0, 0.875, 1.0, 0.8868, 1.0, 0.8868, 0.3019, 0.9623, 0.3208, 0.96, 0.3208, 0.9623, 0.7736, 0.9033, 0.7925, 0.901, 0.7925, 0.9057, 0.7736, 0.9057, 0.1698, 0.9789, 0.1887, 0.9765, 0.1887, 0.9811, 0.1698, 0.9811, 0.6415, 0.9198, 0.6604, 0.9175, 0.6604, 0.9245, 0.6415, 0.9245, 0.03774, 0.9954, 0.0566, 0.993, 0.0566, 1.0, 0.03774, 1.0, 0.0, 1.0, 0.0, 1.0, 1.0, 0.875, 1.0, 0.875, 0.9811, 0.8774, 0.9623, 0.8797, 0.9434, 0.8821, 0.9245, 0.8844, 0.9057, 0.8868, 0.8868, 0.8892, 0.8679, 0.8915, 0.8491, 0.8939, 0.8302, 0.8962, 0.8113, 0.8986, 0.7925, 0.901, 0.7736, 0.9033, 0.7547, 0.9057, 0.7358, 0.908, 0.717, 0.9104, 0.6981, 0.9128, 0.6792, 0.9151, 0.6604, 0.9175, 0.6415, 0.9198, 0.6226, 0.9222, 0.6038, 0.9245, 0.5849, 0.9269, 0.566, 0.9293, 0.5472, 0.9316, 0.5283, 0.934, 0.5094, 0.9364, 0.4906, 0.9387, 0.4717, 0.9411, 0.4528, 0.9434, 0.434, 0.9458, 0.4151, 0.9482, 0.3962, 0.9505, 0.3774, 0.9529, 0.3585, 0.9553, 0.3396, 0.9576, 0.3208, 0.96, 0.3019, 0.9623, 0.283, 0.9647, 0.2642, 0.9671, 0.2453, 0.9694, 0.2264, 0.9718, 0.2075, 0.9741, 0.1887, 0.9765, 0.1698, 0.9789, 0.1509, 0.9811, 0.1321, 0.9836, 0.1132, 0.9859, 0.09434, 0.9883, 0.07547, 0.9907, 0.0566, 0.993, 0.03774, 0.9954, 0.01887, 0.9977])
me_bridg1_4.materials.append(mat_bridg1_4)
me_bridg1_4.use_remesh_preserve_volume = False
me_bridg1_4.use_remesh_preserve_attributes = False
me_bridg1_4.use_mirror_vertex_groups = False
me_bridg1_4.update()

# ---- objects
ob_bridg1_4_mesh = bpy.data.objects.new('bridg1_4_mesh', me_bridg1_4)

# ---- transforms, parenting, visibility, modifiers, constraints
ob_bridg1_4_mesh.location = (0.0, 0.0, 0.0)
ob_bridg1_4_mesh.lineart.crease_threshold = 0.0

# ---- collection membership
col_collection_1.objects.link(ob_bridg1_4_mesh)

# ---- scene / render settings (as saved in the file)
scene.frame_start = 1; scene.frame_end = 2; scene.frame_set(1)
scene.render.engine = 'BLENDER_EEVEE_NEXT'
scene.render.resolution_percentage = 50
scene.render.dither_intensity = 0.0
scene.cycles.use_denoising = False
scene.cycles.samples = 128
scene.cycles.sampling_pattern = 'TABULATED_SOBOL'
scene.cycles.light_sampling_threshold = 0.0
scene.cycles.use_adaptive_sampling = False
scene.cycles.use_light_tree = False
scene.cycles.blur_glossy = 0.0
scene.cycles.sample_clamp_indirect = 0.0
scene.view_settings.view_transform = 'Standard'
bpy.context.view_layer.update()

# ---- added for rendering (the .blend has no active camera and no usable light): camera, sun
cam_auto = bpy.data.cameras.new('AutoCamera')
cam_auto.lens = 50.0
cam_auto.sensor_width = 36.0
cam_auto.clip_end = 1000.0
ob_auto_camera = bpy.data.objects.new('AutoCamera', cam_auto)
scene.collection.objects.link(ob_auto_camera)
ob_auto_camera.location = (2.38811, -1.62503, 3.03049)
ob_auto_camera.rotation_euler = (1.09748, -7.21219e-08, 0.694738)
scene.camera = ob_auto_camera
light_auto_sun = bpy.data.lights.new('AutoSun', 'SUN')
light_auto_sun.energy = 3.0
light_auto_sun.angle = 0.0523599
ob_auto_sun = bpy.data.objects.new('AutoSun', light_auto_sun)
scene.collection.objects.link(ob_auto_sun)
ob_auto_sun.rotation_euler = (0.872665, 0.174533, 0.523599)
bpy.context.view_layer.update()
